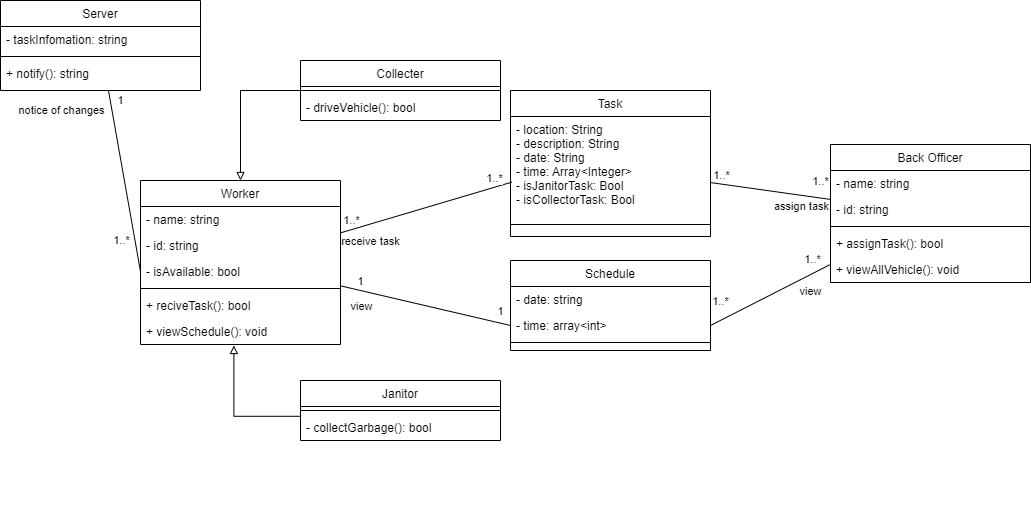

The diagram above was exported from draw.io. Its source (the exported page's mxGraphModel, read from the mxfile embedded in the PNG):
<mxGraphModel dx="1609" dy="507" grid="1" gridSize="10" guides="1" tooltips="1" connect="1" arrows="1" fold="1" page="1" pageScale="1" pageWidth="827" pageHeight="1169" math="0" shadow="0">
  <root>
    <mxCell id="WIyWlLk6GJQsqaUBKTNV-0" />
    <mxCell id="WIyWlLk6GJQsqaUBKTNV-1" parent="WIyWlLk6GJQsqaUBKTNV-0" />
    <mxCell id="fKDjSoKkDu-MExw3SAbf-0" style="edgeStyle=none;rounded=0;orthogonalLoop=1;jettySize=auto;html=1;endArrow=none;endFill=0;" parent="WIyWlLk6GJQsqaUBKTNV-1" source="fKDjSoKkDu-MExw3SAbf-6" target="fKDjSoKkDu-MExw3SAbf-40" edge="1">
      <mxGeometry relative="1" as="geometry" />
    </mxCell>
    <mxCell id="fKDjSoKkDu-MExw3SAbf-1" value="assign task" style="edgeLabel;html=1;align=center;verticalAlign=middle;resizable=0;points=[];" parent="fKDjSoKkDu-MExw3SAbf-0" connectable="0" vertex="1">
      <mxGeometry x="-0.498" y="-1" relative="1" as="geometry">
        <mxPoint y="12" as="offset" />
      </mxGeometry>
    </mxCell>
    <mxCell id="fKDjSoKkDu-MExw3SAbf-2" value="1..*" style="edgeLabel;html=1;align=center;verticalAlign=middle;resizable=0;points=[];" parent="fKDjSoKkDu-MExw3SAbf-0" connectable="0" vertex="1">
      <mxGeometry x="0.2793" y="2" relative="1" as="geometry">
        <mxPoint x="67" y="-10" as="offset" />
      </mxGeometry>
    </mxCell>
    <mxCell id="fKDjSoKkDu-MExw3SAbf-3" style="edgeStyle=none;rounded=0;orthogonalLoop=1;jettySize=auto;html=1;entryX=1;entryY=0.5;entryDx=0;entryDy=0;endArrow=none;endFill=0;" parent="WIyWlLk6GJQsqaUBKTNV-1" source="fKDjSoKkDu-MExw3SAbf-6" target="fKDjSoKkDu-MExw3SAbf-37" edge="1">
      <mxGeometry relative="1" as="geometry" />
    </mxCell>
    <mxCell id="fKDjSoKkDu-MExw3SAbf-4" value="view" style="edgeLabel;html=1;align=center;verticalAlign=middle;resizable=0;points=[];" parent="fKDjSoKkDu-MExw3SAbf-3" connectable="0" vertex="1">
      <mxGeometry x="-0.5159" y="-2" relative="1" as="geometry">
        <mxPoint x="10" y="13" as="offset" />
      </mxGeometry>
    </mxCell>
    <mxCell id="fKDjSoKkDu-MExw3SAbf-5" value="1..*" style="edgeLabel;html=1;align=center;verticalAlign=middle;resizable=0;points=[];" parent="fKDjSoKkDu-MExw3SAbf-3" connectable="0" vertex="1">
      <mxGeometry x="0.5549" relative="1" as="geometry">
        <mxPoint x="-17" y="-11" as="offset" />
      </mxGeometry>
    </mxCell>
    <mxCell id="fKDjSoKkDu-MExw3SAbf-6" value="Back Officer" style="swimlane;fontStyle=0;align=center;verticalAlign=top;childLayout=stackLayout;horizontal=1;startSize=26;horizontalStack=0;resizeParent=1;resizeLast=0;collapsible=1;marginBottom=0;rounded=0;shadow=0;strokeWidth=1;" parent="WIyWlLk6GJQsqaUBKTNV-1" vertex="1">
      <mxGeometry x="610" y="164" width="200" height="138" as="geometry">
        <mxRectangle x="230" y="140" width="160" height="26" as="alternateBounds" />
      </mxGeometry>
    </mxCell>
    <mxCell id="fKDjSoKkDu-MExw3SAbf-7" value="- name: string" style="text;align=left;verticalAlign=top;spacingLeft=4;spacingRight=4;overflow=hidden;rotatable=0;points=[[0,0.5],[1,0.5]];portConstraint=eastwest;rounded=0;shadow=0;html=0;" parent="fKDjSoKkDu-MExw3SAbf-6" vertex="1">
      <mxGeometry y="26" width="200" height="26" as="geometry" />
    </mxCell>
    <mxCell id="fKDjSoKkDu-MExw3SAbf-8" value="- id: string" style="text;align=left;verticalAlign=top;spacingLeft=4;spacingRight=4;overflow=hidden;rotatable=0;points=[[0,0.5],[1,0.5]];portConstraint=eastwest;rounded=0;shadow=0;html=0;" parent="fKDjSoKkDu-MExw3SAbf-6" vertex="1">
      <mxGeometry y="52" width="200" height="26" as="geometry" />
    </mxCell>
    <mxCell id="fKDjSoKkDu-MExw3SAbf-9" value="" style="line;html=1;strokeWidth=1;align=left;verticalAlign=middle;spacingTop=-1;spacingLeft=3;spacingRight=3;rotatable=0;labelPosition=right;points=[];portConstraint=eastwest;" parent="fKDjSoKkDu-MExw3SAbf-6" vertex="1">
      <mxGeometry y="78" width="200" height="8" as="geometry" />
    </mxCell>
    <mxCell id="fKDjSoKkDu-MExw3SAbf-10" value="+ assignTask(): bool" style="text;align=left;verticalAlign=top;spacingLeft=4;spacingRight=4;overflow=hidden;rotatable=0;points=[[0,0.5],[1,0.5]];portConstraint=eastwest;rounded=0;shadow=0;html=0;" parent="fKDjSoKkDu-MExw3SAbf-6" vertex="1">
      <mxGeometry y="86" width="200" height="26" as="geometry" />
    </mxCell>
    <mxCell id="fKDjSoKkDu-MExw3SAbf-11" value="+ viewAllVehicle(): void" style="text;align=left;verticalAlign=top;spacingLeft=4;spacingRight=4;overflow=hidden;rotatable=0;points=[[0,0.5],[1,0.5]];portConstraint=eastwest;rounded=0;shadow=0;html=0;" parent="fKDjSoKkDu-MExw3SAbf-6" vertex="1">
      <mxGeometry y="112" width="200" height="26" as="geometry" />
    </mxCell>
    <mxCell id="fKDjSoKkDu-MExw3SAbf-12" style="rounded=0;orthogonalLoop=1;jettySize=auto;html=1;entryX=0.007;entryY=0.631;entryDx=0;entryDy=0;entryPerimeter=0;endArrow=none;endFill=0;" parent="WIyWlLk6GJQsqaUBKTNV-1" source="fKDjSoKkDu-MExw3SAbf-19" target="fKDjSoKkDu-MExw3SAbf-40" edge="1">
      <mxGeometry relative="1" as="geometry" />
    </mxCell>
    <mxCell id="fKDjSoKkDu-MExw3SAbf-13" value="1..*" style="edgeLabel;html=1;align=center;verticalAlign=middle;resizable=0;points=[];" parent="fKDjSoKkDu-MExw3SAbf-12" connectable="0" vertex="1">
      <mxGeometry x="-0.2759" y="3" relative="1" as="geometry">
        <mxPoint x="-51" y="8" as="offset" />
      </mxGeometry>
    </mxCell>
    <mxCell id="fKDjSoKkDu-MExw3SAbf-14" value="receive task" style="edgeLabel;html=1;align=center;verticalAlign=middle;resizable=0;points=[];" parent="fKDjSoKkDu-MExw3SAbf-12" connectable="0" vertex="1">
      <mxGeometry x="-0.1622" y="1" relative="1" as="geometry">
        <mxPoint x="-42" y="30" as="offset" />
      </mxGeometry>
    </mxCell>
    <mxCell id="fKDjSoKkDu-MExw3SAbf-15" style="edgeStyle=none;rounded=0;orthogonalLoop=1;jettySize=auto;html=1;entryX=0;entryY=0.5;entryDx=0;entryDy=0;endArrow=none;endFill=0;" parent="WIyWlLk6GJQsqaUBKTNV-1" source="fKDjSoKkDu-MExw3SAbf-19" target="fKDjSoKkDu-MExw3SAbf-37" edge="1">
      <mxGeometry relative="1" as="geometry" />
    </mxCell>
    <mxCell id="fKDjSoKkDu-MExw3SAbf-16" value="view" style="edgeLabel;html=1;align=center;verticalAlign=middle;resizable=0;points=[];" parent="fKDjSoKkDu-MExw3SAbf-15" connectable="0" vertex="1">
      <mxGeometry x="-0.5088" y="3" relative="1" as="geometry">
        <mxPoint x="-22" y="13" as="offset" />
      </mxGeometry>
    </mxCell>
    <mxCell id="fKDjSoKkDu-MExw3SAbf-17" value="1" style="edgeLabel;html=1;align=center;verticalAlign=middle;resizable=0;points=[];" parent="fKDjSoKkDu-MExw3SAbf-15" connectable="0" vertex="1">
      <mxGeometry x="-0.7582" y="-2" relative="1" as="geometry">
        <mxPoint y="-12" as="offset" />
      </mxGeometry>
    </mxCell>
    <mxCell id="fKDjSoKkDu-MExw3SAbf-18" value="1" style="edgeLabel;html=1;align=center;verticalAlign=middle;resizable=0;points=[];" parent="fKDjSoKkDu-MExw3SAbf-15" connectable="0" vertex="1">
      <mxGeometry x="0.6016" y="-3" relative="1" as="geometry">
        <mxPoint x="24" y="-10" as="offset" />
      </mxGeometry>
    </mxCell>
    <mxCell id="fKDjSoKkDu-MExw3SAbf-19" value="Worker" style="swimlane;fontStyle=0;align=center;verticalAlign=top;childLayout=stackLayout;horizontal=1;startSize=26;horizontalStack=0;resizeParent=1;resizeLast=0;collapsible=1;marginBottom=0;rounded=0;shadow=0;strokeWidth=1;" parent="WIyWlLk6GJQsqaUBKTNV-1" vertex="1">
      <mxGeometry x="-80" y="200" width="200" height="164" as="geometry">
        <mxRectangle x="130" y="380" width="160" height="26" as="alternateBounds" />
      </mxGeometry>
    </mxCell>
    <mxCell id="fKDjSoKkDu-MExw3SAbf-20" value="- name: string" style="text;align=left;verticalAlign=top;spacingLeft=4;spacingRight=4;overflow=hidden;rotatable=0;points=[[0,0.5],[1,0.5]];portConstraint=eastwest;rounded=0;shadow=0;html=0;" parent="fKDjSoKkDu-MExw3SAbf-19" vertex="1">
      <mxGeometry y="26" width="200" height="26" as="geometry" />
    </mxCell>
    <mxCell id="fKDjSoKkDu-MExw3SAbf-21" value="- id: string" style="text;align=left;verticalAlign=top;spacingLeft=4;spacingRight=4;overflow=hidden;rotatable=0;points=[[0,0.5],[1,0.5]];portConstraint=eastwest;rounded=0;shadow=0;html=0;" parent="fKDjSoKkDu-MExw3SAbf-19" vertex="1">
      <mxGeometry y="52" width="200" height="26" as="geometry" />
    </mxCell>
    <mxCell id="fKDjSoKkDu-MExw3SAbf-22" value="- isAvailable: bool" style="text;align=left;verticalAlign=top;spacingLeft=4;spacingRight=4;overflow=hidden;rotatable=0;points=[[0,0.5],[1,0.5]];portConstraint=eastwest;rounded=0;shadow=0;html=0;" parent="fKDjSoKkDu-MExw3SAbf-19" vertex="1">
      <mxGeometry y="78" width="200" height="26" as="geometry" />
    </mxCell>
    <mxCell id="fKDjSoKkDu-MExw3SAbf-23" value="" style="line;html=1;strokeWidth=1;align=left;verticalAlign=middle;spacingTop=-1;spacingLeft=3;spacingRight=3;rotatable=0;labelPosition=right;points=[];portConstraint=eastwest;" parent="fKDjSoKkDu-MExw3SAbf-19" vertex="1">
      <mxGeometry y="104" width="200" height="8" as="geometry" />
    </mxCell>
    <mxCell id="fKDjSoKkDu-MExw3SAbf-24" value="+ reciveTask(): bool" style="text;align=left;verticalAlign=top;spacingLeft=4;spacingRight=4;overflow=hidden;rotatable=0;points=[[0,0.5],[1,0.5]];portConstraint=eastwest;rounded=0;shadow=0;html=0;" parent="fKDjSoKkDu-MExw3SAbf-19" vertex="1">
      <mxGeometry y="112" width="200" height="26" as="geometry" />
    </mxCell>
    <mxCell id="fKDjSoKkDu-MExw3SAbf-25" value="+ viewSchedule(): void" style="text;align=left;verticalAlign=top;spacingLeft=4;spacingRight=4;overflow=hidden;rotatable=0;points=[[0,0.5],[1,0.5]];portConstraint=eastwest;rounded=0;shadow=0;html=0;" parent="fKDjSoKkDu-MExw3SAbf-19" vertex="1">
      <mxGeometry y="138" width="200" height="26" as="geometry" />
    </mxCell>
    <mxCell id="fKDjSoKkDu-MExw3SAbf-26" value="Collecter" style="swimlane;fontStyle=0;align=center;verticalAlign=top;childLayout=stackLayout;horizontal=1;startSize=26;horizontalStack=0;resizeParent=1;resizeLast=0;collapsible=1;marginBottom=0;rounded=0;shadow=0;strokeWidth=1;" parent="WIyWlLk6GJQsqaUBKTNV-1" vertex="1">
      <mxGeometry x="80" y="80" width="200" height="60" as="geometry">
        <mxRectangle x="550" y="140" width="160" height="26" as="alternateBounds" />
      </mxGeometry>
    </mxCell>
    <mxCell id="fKDjSoKkDu-MExw3SAbf-27" value="" style="line;html=1;strokeWidth=1;align=left;verticalAlign=middle;spacingTop=-1;spacingLeft=3;spacingRight=3;rotatable=0;labelPosition=right;points=[];portConstraint=eastwest;" parent="fKDjSoKkDu-MExw3SAbf-26" vertex="1">
      <mxGeometry y="26" width="200" height="8" as="geometry" />
    </mxCell>
    <mxCell id="fKDjSoKkDu-MExw3SAbf-28" value="- driveVehicle(): bool" style="text;align=left;verticalAlign=top;spacingLeft=4;spacingRight=4;overflow=hidden;rotatable=0;points=[[0,0.5],[1,0.5]];portConstraint=eastwest;rounded=0;shadow=0;html=0;" parent="fKDjSoKkDu-MExw3SAbf-26" vertex="1">
      <mxGeometry y="34" width="200" height="26" as="geometry" />
    </mxCell>
    <mxCell id="fKDjSoKkDu-MExw3SAbf-29" style="edgeStyle=orthogonalEdgeStyle;rounded=0;orthogonalLoop=1;jettySize=auto;html=1;endArrow=block;endFill=0;startArrow=none;exitX=0.003;exitY=0.069;exitDx=0;exitDy=0;exitPerimeter=0;entryX=0.467;entryY=1.038;entryDx=0;entryDy=0;entryPerimeter=0;" parent="WIyWlLk6GJQsqaUBKTNV-1" source="fKDjSoKkDu-MExw3SAbf-34" target="fKDjSoKkDu-MExw3SAbf-25" edge="1">
      <mxGeometry relative="1" as="geometry">
        <mxPoint x="293.07692307692287" y="590" as="sourcePoint" />
        <mxPoint x="18" y="360" as="targetPoint" />
      </mxGeometry>
    </mxCell>
    <mxCell id="fKDjSoKkDu-MExw3SAbf-30" style="edgeStyle=orthogonalEdgeStyle;rounded=0;orthogonalLoop=1;jettySize=auto;html=1;entryX=0.5;entryY=0;entryDx=0;entryDy=0;endArrow=block;endFill=0;startArrow=none;exitX=0;exitY=0.5;exitDx=0;exitDy=0;" parent="WIyWlLk6GJQsqaUBKTNV-1" source="fKDjSoKkDu-MExw3SAbf-26" target="fKDjSoKkDu-MExw3SAbf-19" edge="1">
      <mxGeometry relative="1" as="geometry">
        <mxPoint x="50" y="60" as="targetPoint" />
        <mxPoint x="50" y="110" as="sourcePoint" />
        <Array as="points">
          <mxPoint x="20" y="110" />
        </Array>
      </mxGeometry>
    </mxCell>
    <mxCell id="fKDjSoKkDu-MExw3SAbf-31" style="edgeStyle=none;rounded=0;orthogonalLoop=1;jettySize=auto;html=1;exitX=0.5;exitY=0;exitDx=0;exitDy=0;fontFamily=Verdana;fontSize=16;endArrow=block;endFill=0;" parent="WIyWlLk6GJQsqaUBKTNV-1" edge="1">
      <mxGeometry relative="1" as="geometry">
        <mxPoint x="700" y="520" as="sourcePoint" />
        <mxPoint x="700" y="520" as="targetPoint" />
      </mxGeometry>
    </mxCell>
    <mxCell id="fKDjSoKkDu-MExw3SAbf-32" value="Janitor" style="swimlane;fontStyle=0;align=center;verticalAlign=top;childLayout=stackLayout;horizontal=1;startSize=26;horizontalStack=0;resizeParent=1;resizeLast=0;collapsible=1;marginBottom=0;rounded=0;shadow=0;strokeWidth=1;" parent="WIyWlLk6GJQsqaUBKTNV-1" vertex="1">
      <mxGeometry x="80" y="400" width="200" height="60" as="geometry">
        <mxRectangle x="130" y="380" width="160" height="26" as="alternateBounds" />
      </mxGeometry>
    </mxCell>
    <mxCell id="fKDjSoKkDu-MExw3SAbf-33" value="" style="line;html=1;strokeWidth=1;align=left;verticalAlign=middle;spacingTop=-1;spacingLeft=3;spacingRight=3;rotatable=0;labelPosition=right;points=[];portConstraint=eastwest;" parent="fKDjSoKkDu-MExw3SAbf-32" vertex="1">
      <mxGeometry y="26" width="200" height="8" as="geometry" />
    </mxCell>
    <mxCell id="fKDjSoKkDu-MExw3SAbf-34" value="- collectGarbage(): bool" style="text;align=left;verticalAlign=top;spacingLeft=4;spacingRight=4;overflow=hidden;rotatable=0;points=[[0,0.5],[1,0.5]];portConstraint=eastwest;rounded=0;shadow=0;html=0;" parent="fKDjSoKkDu-MExw3SAbf-32" vertex="1">
      <mxGeometry y="34" width="200" height="26" as="geometry" />
    </mxCell>
    <mxCell id="fKDjSoKkDu-MExw3SAbf-35" value="Schedule" style="swimlane;fontStyle=0;align=center;verticalAlign=top;childLayout=stackLayout;horizontal=1;startSize=26;horizontalStack=0;resizeParent=1;resizeLast=0;collapsible=1;marginBottom=0;rounded=0;shadow=0;strokeWidth=1;" parent="WIyWlLk6GJQsqaUBKTNV-1" vertex="1">
      <mxGeometry x="290" y="280" width="200" height="90" as="geometry">
        <mxRectangle x="340" y="380" width="170" height="26" as="alternateBounds" />
      </mxGeometry>
    </mxCell>
    <mxCell id="fKDjSoKkDu-MExw3SAbf-36" value="- date: string" style="text;align=left;verticalAlign=top;spacingLeft=4;spacingRight=4;overflow=hidden;rotatable=0;points=[[0,0.5],[1,0.5]];portConstraint=eastwest;rounded=0;shadow=0;html=0;" parent="fKDjSoKkDu-MExw3SAbf-35" vertex="1">
      <mxGeometry y="26" width="200" height="26" as="geometry" />
    </mxCell>
    <mxCell id="fKDjSoKkDu-MExw3SAbf-37" value="- time: array&lt;int&gt; " style="text;align=left;verticalAlign=top;spacingLeft=4;spacingRight=4;overflow=hidden;rotatable=0;points=[[0,0.5],[1,0.5]];portConstraint=eastwest;rounded=0;shadow=0;html=0;" parent="fKDjSoKkDu-MExw3SAbf-35" vertex="1">
      <mxGeometry y="52" width="200" height="26" as="geometry" />
    </mxCell>
    <mxCell id="fKDjSoKkDu-MExw3SAbf-38" value="" style="line;html=1;strokeWidth=1;align=left;verticalAlign=middle;spacingTop=-1;spacingLeft=3;spacingRight=3;rotatable=0;labelPosition=right;points=[];portConstraint=eastwest;" parent="fKDjSoKkDu-MExw3SAbf-35" vertex="1">
      <mxGeometry y="78" width="200" height="8" as="geometry" />
    </mxCell>
    <mxCell id="fKDjSoKkDu-MExw3SAbf-39" value="Task" style="swimlane;fontStyle=0;align=center;verticalAlign=top;childLayout=stackLayout;horizontal=1;startSize=26;horizontalStack=0;resizeParent=1;resizeLast=0;collapsible=1;marginBottom=0;rounded=0;shadow=0;strokeWidth=1;" parent="WIyWlLk6GJQsqaUBKTNV-1" vertex="1">
      <mxGeometry x="290" y="110" width="200" height="146" as="geometry">
        <mxRectangle x="340" y="380" width="170" height="26" as="alternateBounds" />
      </mxGeometry>
    </mxCell>
    <mxCell id="fKDjSoKkDu-MExw3SAbf-40" value="- location: String&#10;- description: String&#10;- date: String&#10;- time: Array&lt;Integer&gt;&#10;- isJanitorTask: Bool&#10;- isCollectorTask: Bool" style="text;align=left;verticalAlign=top;spacingLeft=4;spacingRight=4;overflow=hidden;rotatable=0;points=[[0,0.5],[1,0.5]];portConstraint=eastwest;rounded=0;shadow=0;html=0;" parent="fKDjSoKkDu-MExw3SAbf-39" vertex="1">
      <mxGeometry y="26" width="200" height="104" as="geometry" />
    </mxCell>
    <mxCell id="fKDjSoKkDu-MExw3SAbf-41" value="" style="line;html=1;strokeWidth=1;align=left;verticalAlign=middle;spacingTop=-1;spacingLeft=3;spacingRight=3;rotatable=0;labelPosition=right;points=[];portConstraint=eastwest;" parent="fKDjSoKkDu-MExw3SAbf-39" vertex="1">
      <mxGeometry y="130" width="200" height="8" as="geometry" />
    </mxCell>
    <mxCell id="fKDjSoKkDu-MExw3SAbf-42" style="edgeStyle=none;rounded=0;orthogonalLoop=1;jettySize=auto;html=1;entryX=0;entryY=0.5;entryDx=0;entryDy=0;endArrow=none;endFill=0;" parent="WIyWlLk6GJQsqaUBKTNV-1" source="fKDjSoKkDu-MExw3SAbf-46" target="fKDjSoKkDu-MExw3SAbf-22" edge="1">
      <mxGeometry relative="1" as="geometry" />
    </mxCell>
    <mxCell id="fKDjSoKkDu-MExw3SAbf-43" value="1" style="edgeLabel;html=1;align=center;verticalAlign=middle;resizable=0;points=[];" parent="fKDjSoKkDu-MExw3SAbf-42" connectable="0" vertex="1">
      <mxGeometry x="-0.8624" y="-2" relative="1" as="geometry">
        <mxPoint x="11" y="-4" as="offset" />
      </mxGeometry>
    </mxCell>
    <mxCell id="fKDjSoKkDu-MExw3SAbf-44" value="1..*" style="edgeLabel;html=1;align=center;verticalAlign=middle;resizable=0;points=[];" parent="fKDjSoKkDu-MExw3SAbf-42" connectable="0" vertex="1">
      <mxGeometry x="0.8211" relative="1" as="geometry">
        <mxPoint x="-17" y="-15" as="offset" />
      </mxGeometry>
    </mxCell>
    <mxCell id="fKDjSoKkDu-MExw3SAbf-45" value="notice of changes" style="edgeLabel;html=1;align=center;verticalAlign=middle;resizable=0;points=[];" parent="fKDjSoKkDu-MExw3SAbf-42" connectable="0" vertex="1">
      <mxGeometry x="-0.5878" y="-1" relative="1" as="geometry">
        <mxPoint x="-53" y="-18" as="offset" />
      </mxGeometry>
    </mxCell>
    <mxCell id="fKDjSoKkDu-MExw3SAbf-46" value="Server" style="swimlane;fontStyle=0;align=center;verticalAlign=top;childLayout=stackLayout;horizontal=1;startSize=26;horizontalStack=0;resizeParent=1;resizeLast=0;collapsible=1;marginBottom=0;rounded=0;shadow=0;strokeWidth=1;" parent="WIyWlLk6GJQsqaUBKTNV-1" vertex="1">
      <mxGeometry x="-220" y="20" width="200" height="90" as="geometry">
        <mxRectangle x="130" y="380" width="160" height="26" as="alternateBounds" />
      </mxGeometry>
    </mxCell>
    <mxCell id="fKDjSoKkDu-MExw3SAbf-47" value="- taskInfomation: string" style="text;align=left;verticalAlign=top;spacingLeft=4;spacingRight=4;overflow=hidden;rotatable=0;points=[[0,0.5],[1,0.5]];portConstraint=eastwest;rounded=0;shadow=0;html=0;" parent="fKDjSoKkDu-MExw3SAbf-46" vertex="1">
      <mxGeometry y="26" width="200" height="26" as="geometry" />
    </mxCell>
    <mxCell id="fKDjSoKkDu-MExw3SAbf-48" value="" style="line;html=1;strokeWidth=1;align=left;verticalAlign=middle;spacingTop=-1;spacingLeft=3;spacingRight=3;rotatable=0;labelPosition=right;points=[];portConstraint=eastwest;" parent="fKDjSoKkDu-MExw3SAbf-46" vertex="1">
      <mxGeometry y="52" width="200" height="8" as="geometry" />
    </mxCell>
    <mxCell id="fKDjSoKkDu-MExw3SAbf-49" value="+ notify(): string" style="text;align=left;verticalAlign=top;spacingLeft=4;spacingRight=4;overflow=hidden;rotatable=0;points=[[0,0.5],[1,0.5]];portConstraint=eastwest;rounded=0;shadow=0;html=0;" parent="fKDjSoKkDu-MExw3SAbf-46" vertex="1">
      <mxGeometry y="60" width="200" height="26" as="geometry" />
    </mxCell>
    <mxCell id="fKDjSoKkDu-MExw3SAbf-50" value="1..*" style="edgeLabel;html=1;align=center;verticalAlign=middle;resizable=0;points=[];" parent="WIyWlLk6GJQsqaUBKTNV-1" connectable="0" vertex="1">
      <mxGeometry x="249.99710140675046" y="189.99957750870445" as="geometry">
        <mxPoint x="24" y="8" as="offset" />
      </mxGeometry>
    </mxCell>
    <mxCell id="fKDjSoKkDu-MExw3SAbf-51" value="1..*" style="edgeLabel;html=1;align=center;verticalAlign=middle;resizable=0;points=[];" parent="WIyWlLk6GJQsqaUBKTNV-1" connectable="0" vertex="1">
      <mxGeometry x="600.000979509778" y="229.99528507256957" as="geometry">
        <mxPoint x="-100" y="-35" as="offset" />
      </mxGeometry>
    </mxCell>
    <mxCell id="fKDjSoKkDu-MExw3SAbf-52" value="1..*" style="edgeLabel;html=1;align=center;verticalAlign=middle;resizable=0;points=[];" parent="WIyWlLk6GJQsqaUBKTNV-1" connectable="0" vertex="1">
      <mxGeometry x="590.0049272337103" y="280.004582499202" as="geometry">
        <mxPoint x="1" y="-2" as="offset" />
      </mxGeometry>
    </mxCell>
  </root>
</mxGraphModel>